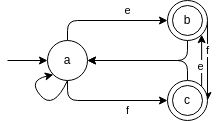

The diagram above was exported from draw.io. Its source (the exported page's mxGraphModel, read from the mxfile embedded in the PNG):
<mxGraphModel dx="300" dy="356" grid="1" gridSize="10" guides="1" tooltips="1" connect="1" arrows="1" fold="1" page="1" pageScale="1" pageWidth="850" pageHeight="1100" math="0" shadow="0">
  <root>
    <mxCell id="0" />
    <mxCell id="1" parent="0" />
    <mxCell id="4" style="edgeStyle=none;html=1;exitX=0.5;exitY=0;exitDx=0;exitDy=0;entryX=0;entryY=0.5;entryDx=0;entryDy=0;" edge="1" parent="1" source="2" target="3">
      <mxGeometry relative="1" as="geometry">
        <Array as="points">
          <mxPoint x="300" y="180" />
        </Array>
      </mxGeometry>
    </mxCell>
    <mxCell id="12" value="e" style="edgeLabel;html=1;align=center;verticalAlign=middle;resizable=0;points=[];" vertex="1" connectable="0" parent="4">
      <mxGeometry x="0.4126" relative="1" as="geometry">
        <mxPoint x="-5" y="-10" as="offset" />
      </mxGeometry>
    </mxCell>
    <mxCell id="6" value="f" style="edgeStyle=none;html=1;exitX=0.5;exitY=1;exitDx=0;exitDy=0;entryX=0;entryY=0.5;entryDx=0;entryDy=0;" edge="1" parent="1" source="2" target="5">
      <mxGeometry x="0.3333" y="-10" relative="1" as="geometry">
        <Array as="points">
          <mxPoint x="300" y="260" />
        </Array>
        <mxPoint as="offset" />
      </mxGeometry>
    </mxCell>
    <mxCell id="2" value="a" style="ellipse;whiteSpace=wrap;html=1;aspect=fixed;" vertex="1" parent="1">
      <mxGeometry x="280" y="200" width="40" height="40" as="geometry" />
    </mxCell>
    <mxCell id="10" style="edgeStyle=none;html=1;exitX=0.5;exitY=1;exitDx=0;exitDy=0;entryX=1;entryY=0.5;entryDx=0;entryDy=0;" edge="1" parent="1" source="3" target="2">
      <mxGeometry relative="1" as="geometry">
        <Array as="points">
          <mxPoint x="420" y="220" />
        </Array>
      </mxGeometry>
    </mxCell>
    <mxCell id="18" style="edgeStyle=none;html=1;exitX=1;exitY=0.5;exitDx=0;exitDy=0;entryX=1;entryY=0.5;entryDx=0;entryDy=0;" edge="1" parent="1" source="3" target="5">
      <mxGeometry relative="1" as="geometry" />
    </mxCell>
    <mxCell id="19" value="f" style="edgeLabel;html=1;align=center;verticalAlign=middle;resizable=0;points=[];" vertex="1" connectable="0" parent="18">
      <mxGeometry x="0.097" relative="1" as="geometry">
        <mxPoint y="-14" as="offset" />
      </mxGeometry>
    </mxCell>
    <mxCell id="3" value="" style="ellipse;whiteSpace=wrap;html=1;aspect=fixed;" vertex="1" parent="1">
      <mxGeometry x="400" y="160" width="40" height="40" as="geometry" />
    </mxCell>
    <mxCell id="9" style="edgeStyle=none;html=1;exitX=0.5;exitY=0;exitDx=0;exitDy=0;entryX=1;entryY=0.5;entryDx=0;entryDy=0;" edge="1" parent="1" source="5" target="2">
      <mxGeometry relative="1" as="geometry">
        <Array as="points">
          <mxPoint x="420" y="220" />
        </Array>
      </mxGeometry>
    </mxCell>
    <mxCell id="14" style="edgeStyle=none;html=1;exitX=1;exitY=0;exitDx=0;exitDy=0;entryX=1;entryY=1;entryDx=0;entryDy=0;" edge="1" parent="1" source="5" target="3">
      <mxGeometry relative="1" as="geometry" />
    </mxCell>
    <mxCell id="15" value="e" style="edgeLabel;html=1;align=center;verticalAlign=middle;resizable=0;points=[];" vertex="1" connectable="0" parent="14">
      <mxGeometry x="0.2468" y="-2" relative="1" as="geometry">
        <mxPoint x="-3" y="12" as="offset" />
      </mxGeometry>
    </mxCell>
    <mxCell id="5" value="" style="ellipse;whiteSpace=wrap;html=1;aspect=fixed;" vertex="1" parent="1">
      <mxGeometry x="400" y="240" width="40" height="40" as="geometry" />
    </mxCell>
    <mxCell id="7" value="b" style="ellipse;whiteSpace=wrap;html=1;aspect=fixed;" vertex="1" parent="1">
      <mxGeometry x="405" y="165" width="30" height="30" as="geometry" />
    </mxCell>
    <mxCell id="8" value="c" style="ellipse;whiteSpace=wrap;html=1;aspect=fixed;" vertex="1" parent="1">
      <mxGeometry x="405" y="245" width="30" height="30" as="geometry" />
    </mxCell>
    <mxCell id="11" value="" style="endArrow=classic;html=1;entryX=0;entryY=0.5;entryDx=0;entryDy=0;" edge="1" parent="1" target="2">
      <mxGeometry width="50" height="50" relative="1" as="geometry">
        <mxPoint x="240" y="220" as="sourcePoint" />
        <mxPoint x="250" y="210" as="targetPoint" />
      </mxGeometry>
    </mxCell>
    <mxCell id="13" value="" style="curved=1;endArrow=classic;html=1;entryX=0;entryY=1;entryDx=0;entryDy=0;exitX=0.5;exitY=1;exitDx=0;exitDy=0;" edge="1" parent="1" source="2" target="2">
      <mxGeometry width="50" height="50" relative="1" as="geometry">
        <mxPoint x="240" y="330" as="sourcePoint" />
        <mxPoint x="290" y="280" as="targetPoint" />
        <Array as="points">
          <mxPoint x="286" y="270" />
          <mxPoint x="260" y="240" />
        </Array>
      </mxGeometry>
    </mxCell>
  </root>
</mxGraphModel>